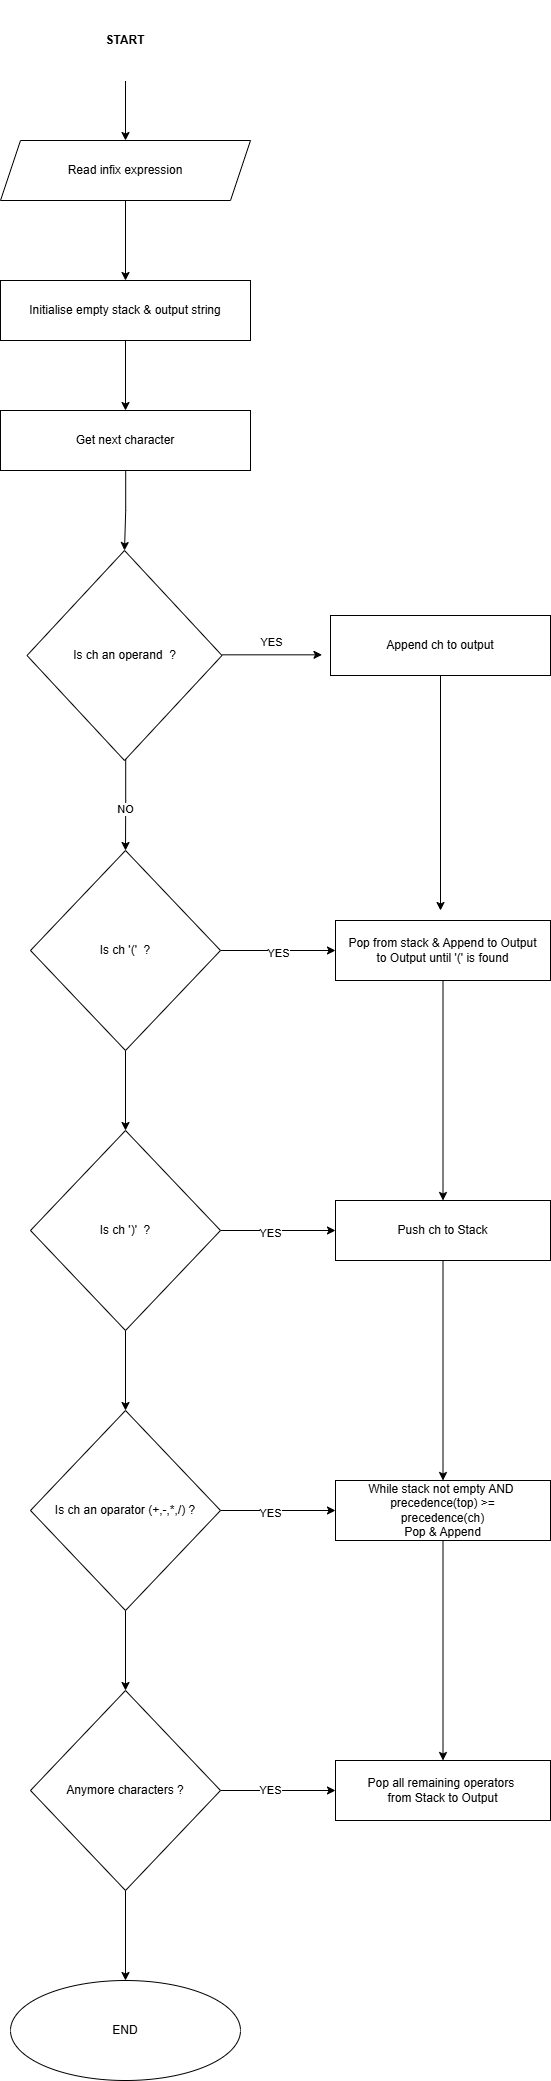

The diagram above was exported from draw.io. Its source (the exported page's mxGraphModel, read from the mxfile embedded in the PNG):
<mxGraphModel dx="2580" dy="2244" grid="1" gridSize="10" guides="1" tooltips="1" connect="1" arrows="1" fold="1" page="1" pageScale="1" pageWidth="850" pageHeight="1100" math="0" shadow="0">
  <root>
    <mxCell id="0" />
    <mxCell id="1" parent="0" />
    <mxCell id="qLWOhN5V1m5v8BuDyGeb-12" edge="1" parent="1" source="qLWOhN5V1m5v8BuDyGeb-1" style="edgeStyle=orthogonalEdgeStyle;rounded=0;orthogonalLoop=1;jettySize=auto;html=1;" target="qLWOhN5V1m5v8BuDyGeb-4" value="">
      <mxGeometry relative="1" as="geometry" />
    </mxCell>
    <mxCell id="qLWOhN5V1m5v8BuDyGeb-1" parent="1" style="ellipse;whiteSpace=wrap;html=1;strokeColor=#FFFFFF;" value="&lt;b&gt;START&lt;/b&gt;" vertex="1">
      <mxGeometry height="80" width="230" x="290" y="10" as="geometry" />
    </mxCell>
    <mxCell id="qLWOhN5V1m5v8BuDyGeb-7" edge="1" parent="1" style="edgeStyle=orthogonalEdgeStyle;rounded=0;orthogonalLoop=1;jettySize=auto;html=1;" target="qLWOhN5V1m5v8BuDyGeb-4" value="">
      <mxGeometry relative="1" as="geometry">
        <mxPoint x="410" y="190" as="sourcePoint" />
      </mxGeometry>
    </mxCell>
    <mxCell id="qLWOhN5V1m5v8BuDyGeb-14" edge="1" parent="1" source="qLWOhN5V1m5v8BuDyGeb-4" style="edgeStyle=orthogonalEdgeStyle;rounded=0;orthogonalLoop=1;jettySize=auto;html=1;" target="qLWOhN5V1m5v8BuDyGeb-13" value="">
      <mxGeometry relative="1" as="geometry" />
    </mxCell>
    <mxCell id="qLWOhN5V1m5v8BuDyGeb-4" parent="1" style="shape=parallelogram;perimeter=parallelogramPerimeter;whiteSpace=wrap;html=1;fixedSize=1;" value="Read infix expression" vertex="1">
      <mxGeometry height="60" width="250" x="280" y="150" as="geometry" />
    </mxCell>
    <mxCell id="qLWOhN5V1m5v8BuDyGeb-16" edge="1" parent="1" source="qLWOhN5V1m5v8BuDyGeb-13" style="edgeStyle=orthogonalEdgeStyle;rounded=0;orthogonalLoop=1;jettySize=auto;html=1;" target="qLWOhN5V1m5v8BuDyGeb-15" value="">
      <mxGeometry relative="1" as="geometry" />
    </mxCell>
    <mxCell id="qLWOhN5V1m5v8BuDyGeb-13" parent="1" style="rounded=0;whiteSpace=wrap;html=1;" value="Initialise empty stack &amp;amp; output string" vertex="1">
      <mxGeometry height="60" width="250" x="280" y="290" as="geometry" />
    </mxCell>
    <mxCell id="qLWOhN5V1m5v8BuDyGeb-18" edge="1" parent="1" source="qLWOhN5V1m5v8BuDyGeb-15" style="edgeStyle=orthogonalEdgeStyle;rounded=0;orthogonalLoop=1;jettySize=auto;html=1;" target="qLWOhN5V1m5v8BuDyGeb-17" value="">
      <mxGeometry relative="1" as="geometry" />
    </mxCell>
    <mxCell id="qLWOhN5V1m5v8BuDyGeb-15" parent="1" style="rounded=0;whiteSpace=wrap;html=1;" value="Get next character" vertex="1">
      <mxGeometry height="60" width="250" x="280" y="420" as="geometry" />
    </mxCell>
    <mxCell id="ZpmQNtX-n1qWo-ox-3dx-18" edge="1" parent="1" source="qLWOhN5V1m5v8BuDyGeb-17" style="edgeStyle=orthogonalEdgeStyle;rounded=0;orthogonalLoop=1;jettySize=auto;html=1;">
      <mxGeometry relative="1" as="geometry">
        <Array as="points">
          <mxPoint x="405" y="810" />
          <mxPoint x="405" y="810" />
        </Array>
        <mxPoint x="405" y="860" as="targetPoint" />
      </mxGeometry>
    </mxCell>
    <mxCell id="ZpmQNtX-n1qWo-ox-3dx-19" connectable="0" parent="ZpmQNtX-n1qWo-ox-3dx-18" style="edgeLabel;html=1;align=center;verticalAlign=middle;resizable=0;points=[];" value="NO" vertex="1">
      <mxGeometry relative="1" x="0.02" y="-2" as="geometry">
        <mxPoint as="offset" />
      </mxGeometry>
    </mxCell>
    <mxCell id="qLWOhN5V1m5v8BuDyGeb-17" parent="1" style="rhombus;whiteSpace=wrap;html=1;" value="Is ch an operand&amp;nbsp; ?" vertex="1">
      <mxGeometry height="210" width="195" x="306.5" y="560" as="geometry" />
    </mxCell>
    <mxCell id="qLWOhN5V1m5v8BuDyGeb-21" edge="1" parent="1" style="endArrow=classic;html=1;rounded=0;" value="">
      <mxGeometry relative="1" as="geometry">
        <Array as="points">
          <mxPoint x="561.5" y="664.33" />
        </Array>
        <mxPoint x="501.5" y="664.33" as="sourcePoint" />
        <mxPoint x="601.5" y="664.33" as="targetPoint" />
      </mxGeometry>
    </mxCell>
    <mxCell id="qLWOhN5V1m5v8BuDyGeb-22" connectable="0" parent="qLWOhN5V1m5v8BuDyGeb-21" style="edgeLabel;resizable=0;html=1;;align=center;verticalAlign=middle;" value="YES" vertex="1">
      <mxGeometry relative="1" as="geometry">
        <mxPoint x="-5" y="-14" as="offset" />
      </mxGeometry>
    </mxCell>
    <mxCell id="ZpmQNtX-n1qWo-ox-3dx-45" edge="1" parent="1" source="qLWOhN5V1m5v8BuDyGeb-23" style="edgeStyle=orthogonalEdgeStyle;rounded=0;orthogonalLoop=1;jettySize=auto;html=1;exitX=0.5;exitY=1;exitDx=0;exitDy=0;">
      <mxGeometry relative="1" as="geometry">
        <mxPoint x="720" y="920" as="targetPoint" />
      </mxGeometry>
    </mxCell>
    <mxCell id="qLWOhN5V1m5v8BuDyGeb-23" parent="1" style="rounded=0;whiteSpace=wrap;html=1;" value="Append ch to output" vertex="1">
      <mxGeometry height="60" width="220" x="610" y="625" as="geometry" />
    </mxCell>
    <mxCell id="ZpmQNtX-n1qWo-ox-3dx-23" edge="1" parent="1" source="ZpmQNtX-n1qWo-ox-3dx-20" style="edgeStyle=orthogonalEdgeStyle;rounded=0;orthogonalLoop=1;jettySize=auto;html=1;" target="ZpmQNtX-n1qWo-ox-3dx-22" value="">
      <mxGeometry relative="1" as="geometry" />
    </mxCell>
    <mxCell id="ZpmQNtX-n1qWo-ox-3dx-29" edge="1" parent="1" source="ZpmQNtX-n1qWo-ox-3dx-20" style="edgeStyle=orthogonalEdgeStyle;rounded=0;orthogonalLoop=1;jettySize=auto;html=1;" target="ZpmQNtX-n1qWo-ox-3dx-28" value="">
      <mxGeometry relative="1" as="geometry" />
    </mxCell>
    <mxCell id="4Mv3Bk5vqVc5ObWuWJK2-1" connectable="0" parent="ZpmQNtX-n1qWo-ox-3dx-29" style="edgeLabel;html=1;align=center;verticalAlign=middle;resizable=0;points=[];" value="YES" vertex="1">
      <mxGeometry relative="1" x="-0.0005" y="-1" as="geometry">
        <mxPoint as="offset" />
      </mxGeometry>
    </mxCell>
    <mxCell id="ZpmQNtX-n1qWo-ox-3dx-20" parent="1" style="rhombus;whiteSpace=wrap;html=1;" value="Is ch '('&amp;nbsp; ?" vertex="1">
      <mxGeometry height="200" width="190" x="310" y="860" as="geometry" />
    </mxCell>
    <mxCell id="ZpmQNtX-n1qWo-ox-3dx-25" edge="1" parent="1" source="ZpmQNtX-n1qWo-ox-3dx-22" style="edgeStyle=orthogonalEdgeStyle;rounded=0;orthogonalLoop=1;jettySize=auto;html=1;" target="ZpmQNtX-n1qWo-ox-3dx-24" value="">
      <mxGeometry relative="1" as="geometry" />
    </mxCell>
    <mxCell id="ZpmQNtX-n1qWo-ox-3dx-31" edge="1" parent="1" source="ZpmQNtX-n1qWo-ox-3dx-22" style="edgeStyle=orthogonalEdgeStyle;rounded=0;orthogonalLoop=1;jettySize=auto;html=1;" target="ZpmQNtX-n1qWo-ox-3dx-30" value="">
      <mxGeometry relative="1" as="geometry" />
    </mxCell>
    <mxCell id="4Mv3Bk5vqVc5ObWuWJK2-2" connectable="0" parent="ZpmQNtX-n1qWo-ox-3dx-31" style="edgeLabel;html=1;align=center;verticalAlign=middle;resizable=0;points=[];" value="YES" vertex="1">
      <mxGeometry relative="1" x="-0.1642" y="-1" as="geometry">
        <mxPoint as="offset" />
      </mxGeometry>
    </mxCell>
    <mxCell id="ZpmQNtX-n1qWo-ox-3dx-22" parent="1" style="rhombus;whiteSpace=wrap;html=1;" value="Is ch ')'&amp;nbsp; ?" vertex="1">
      <mxGeometry height="200" width="190" x="310" y="1140" as="geometry" />
    </mxCell>
    <mxCell id="ZpmQNtX-n1qWo-ox-3dx-27" edge="1" parent="1" source="ZpmQNtX-n1qWo-ox-3dx-24" style="edgeStyle=orthogonalEdgeStyle;rounded=0;orthogonalLoop=1;jettySize=auto;html=1;" target="ZpmQNtX-n1qWo-ox-3dx-26" value="">
      <mxGeometry relative="1" as="geometry" />
    </mxCell>
    <mxCell id="ZpmQNtX-n1qWo-ox-3dx-33" edge="1" parent="1" source="ZpmQNtX-n1qWo-ox-3dx-24" style="edgeStyle=orthogonalEdgeStyle;rounded=0;orthogonalLoop=1;jettySize=auto;html=1;" target="ZpmQNtX-n1qWo-ox-3dx-32" value="">
      <mxGeometry relative="1" as="geometry" />
    </mxCell>
    <mxCell id="4Mv3Bk5vqVc5ObWuWJK2-3" connectable="0" parent="ZpmQNtX-n1qWo-ox-3dx-33" style="edgeLabel;html=1;align=center;verticalAlign=middle;resizable=0;points=[];" value="YES" vertex="1">
      <mxGeometry relative="1" x="-0.1847" y="-1" as="geometry">
        <mxPoint as="offset" />
      </mxGeometry>
    </mxCell>
    <mxCell id="ZpmQNtX-n1qWo-ox-3dx-24" parent="1" style="rhombus;whiteSpace=wrap;html=1;" value="Is ch an oparator (+,-,*,/) ?" vertex="1">
      <mxGeometry height="200" width="190" x="310" y="1420" as="geometry" />
    </mxCell>
    <mxCell id="ZpmQNtX-n1qWo-ox-3dx-35" edge="1" parent="1" source="ZpmQNtX-n1qWo-ox-3dx-26" style="edgeStyle=orthogonalEdgeStyle;rounded=0;orthogonalLoop=1;jettySize=auto;html=1;" target="ZpmQNtX-n1qWo-ox-3dx-34" value="">
      <mxGeometry relative="1" as="geometry" />
    </mxCell>
    <mxCell id="4Mv3Bk5vqVc5ObWuWJK2-4" connectable="0" parent="ZpmQNtX-n1qWo-ox-3dx-35" style="edgeLabel;html=1;align=center;verticalAlign=middle;resizable=0;points=[];" value="YES" vertex="1">
      <mxGeometry relative="1" x="-0.1847" y="2" as="geometry">
        <mxPoint as="offset" />
      </mxGeometry>
    </mxCell>
    <mxCell id="ZpmQNtX-n1qWo-ox-3dx-37" edge="1" parent="1" source="ZpmQNtX-n1qWo-ox-3dx-26" style="edgeStyle=orthogonalEdgeStyle;rounded=0;orthogonalLoop=1;jettySize=auto;html=1;" target="ZpmQNtX-n1qWo-ox-3dx-36" value="">
      <mxGeometry relative="1" as="geometry" />
    </mxCell>
    <mxCell id="ZpmQNtX-n1qWo-ox-3dx-26" parent="1" style="rhombus;whiteSpace=wrap;html=1;" value="Anymore characters ?" vertex="1">
      <mxGeometry height="200" width="190" x="310" y="1700" as="geometry" />
    </mxCell>
    <mxCell id="ZpmQNtX-n1qWo-ox-3dx-43" edge="1" parent="1" source="ZpmQNtX-n1qWo-ox-3dx-28" style="edgeStyle=orthogonalEdgeStyle;rounded=0;orthogonalLoop=1;jettySize=auto;html=1;exitX=0.5;exitY=1;exitDx=0;exitDy=0;entryX=0.5;entryY=0;entryDx=0;entryDy=0;" target="ZpmQNtX-n1qWo-ox-3dx-30">
      <mxGeometry relative="1" as="geometry" />
    </mxCell>
    <mxCell id="ZpmQNtX-n1qWo-ox-3dx-28" parent="1" style="whiteSpace=wrap;html=1;" value="Pop from stack &amp;amp; Append to Output&lt;div&gt;to Output until '(' is found&lt;/div&gt;" vertex="1">
      <mxGeometry height="60" width="215" x="615" y="930" as="geometry" />
    </mxCell>
    <mxCell id="ZpmQNtX-n1qWo-ox-3dx-41" edge="1" parent="1" source="ZpmQNtX-n1qWo-ox-3dx-30" style="edgeStyle=orthogonalEdgeStyle;rounded=0;orthogonalLoop=1;jettySize=auto;html=1;exitX=0.5;exitY=1;exitDx=0;exitDy=0;entryX=0.5;entryY=0;entryDx=0;entryDy=0;" target="ZpmQNtX-n1qWo-ox-3dx-32">
      <mxGeometry relative="1" as="geometry" />
    </mxCell>
    <mxCell id="ZpmQNtX-n1qWo-ox-3dx-30" parent="1" style="whiteSpace=wrap;html=1;" value="Push ch to Stack" vertex="1">
      <mxGeometry height="60" width="215" x="615" y="1210" as="geometry" />
    </mxCell>
    <mxCell id="ZpmQNtX-n1qWo-ox-3dx-42" edge="1" parent="1" source="ZpmQNtX-n1qWo-ox-3dx-32" style="edgeStyle=orthogonalEdgeStyle;rounded=0;orthogonalLoop=1;jettySize=auto;html=1;exitX=0.5;exitY=1;exitDx=0;exitDy=0;entryX=0.5;entryY=0;entryDx=0;entryDy=0;" target="ZpmQNtX-n1qWo-ox-3dx-34">
      <mxGeometry relative="1" as="geometry" />
    </mxCell>
    <mxCell id="ZpmQNtX-n1qWo-ox-3dx-32" parent="1" style="whiteSpace=wrap;html=1;" value="While stack not empty AND&amp;nbsp;&lt;div&gt;precedence(top) &amp;gt;=&lt;/div&gt;&lt;div&gt;precedence(ch)&lt;/div&gt;&lt;div&gt;Pop &amp;amp; Append&lt;/div&gt;" vertex="1">
      <mxGeometry height="60" width="215" x="615" y="1490" as="geometry" />
    </mxCell>
    <mxCell id="ZpmQNtX-n1qWo-ox-3dx-34" parent="1" style="whiteSpace=wrap;html=1;" value="Pop all remaining operators&amp;nbsp;&lt;div&gt;from Stack to Output&lt;/div&gt;" vertex="1">
      <mxGeometry height="60" width="215" x="615" y="1770" as="geometry" />
    </mxCell>
    <mxCell id="ZpmQNtX-n1qWo-ox-3dx-36" parent="1" style="ellipse;whiteSpace=wrap;html=1;" value="END" vertex="1">
      <mxGeometry height="100" width="230" x="290" y="1990" as="geometry" />
    </mxCell>
  </root>
</mxGraphModel>